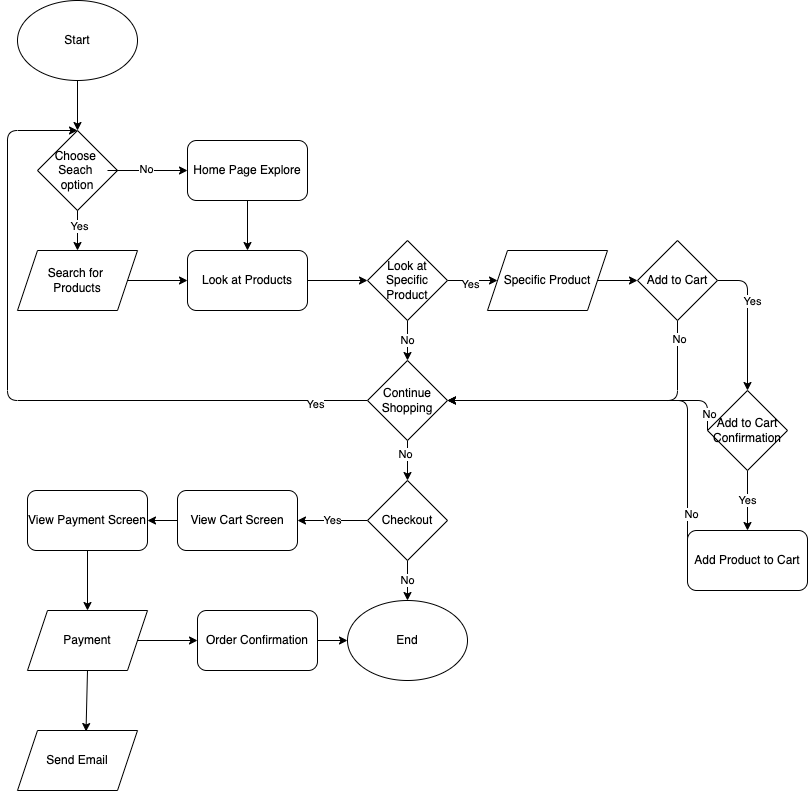

The diagram above was exported from draw.io. Its source (the exported page's mxGraphModel, read from the mxfile embedded in the PNG):
<mxGraphModel dx="960" dy="805" grid="1" gridSize="10" guides="1" tooltips="1" connect="1" arrows="1" fold="1" page="1" pageScale="1" pageWidth="850" pageHeight="1100" math="0" shadow="0">
  <root>
    <mxCell id="0" />
    <mxCell id="1" parent="0" />
    <mxCell id="69" style="edgeStyle=none;html=1;exitX=0.5;exitY=1;exitDx=0;exitDy=0;entryX=0.5;entryY=0;entryDx=0;entryDy=0;" edge="1" parent="1" source="2" target="6">
      <mxGeometry relative="1" as="geometry" />
    </mxCell>
    <mxCell id="2" value="Start" style="ellipse;whiteSpace=wrap;html=1;" vertex="1" parent="1">
      <mxGeometry x="60" y="10" width="120" height="80" as="geometry" />
    </mxCell>
    <mxCell id="16" style="edgeStyle=none;html=1;exitX=1;exitY=0.5;exitDx=0;exitDy=0;entryX=0;entryY=0.5;entryDx=0;entryDy=0;" edge="1" parent="1" source="4" target="15">
      <mxGeometry relative="1" as="geometry" />
    </mxCell>
    <mxCell id="4" value="Search for &lt;br&gt;Products" style="shape=parallelogram;perimeter=parallelogramPerimeter;whiteSpace=wrap;html=1;fixedSize=1;" vertex="1" parent="1">
      <mxGeometry x="60" y="260" width="120" height="60" as="geometry" />
    </mxCell>
    <mxCell id="8" value="" style="edgeStyle=none;html=1;entryX=0.5;entryY=0;entryDx=0;entryDy=0;" edge="1" parent="1" source="6" target="4">
      <mxGeometry relative="1" as="geometry" />
    </mxCell>
    <mxCell id="18" value="Yes" style="edgeLabel;html=1;align=center;verticalAlign=middle;resizable=0;points=[];" vertex="1" connectable="0" parent="8">
      <mxGeometry x="-0.2683" y="1" relative="1" as="geometry">
        <mxPoint as="offset" />
      </mxGeometry>
    </mxCell>
    <mxCell id="6" value="Choose &lt;br&gt;Seach &lt;br&gt;option" style="rhombus;whiteSpace=wrap;html=1;" vertex="1" parent="1">
      <mxGeometry x="80" y="140" width="80" height="80" as="geometry" />
    </mxCell>
    <mxCell id="12" style="edgeStyle=none;html=1;" edge="1" parent="1" target="11">
      <mxGeometry relative="1" as="geometry">
        <mxPoint x="150" y="180" as="sourcePoint" />
      </mxGeometry>
    </mxCell>
    <mxCell id="17" value="No" style="edgeLabel;html=1;align=center;verticalAlign=middle;resizable=0;points=[];" vertex="1" connectable="0" parent="12">
      <mxGeometry x="-0.025" y="2" relative="1" as="geometry">
        <mxPoint as="offset" />
      </mxGeometry>
    </mxCell>
    <mxCell id="19" style="edgeStyle=none;html=1;entryX=0.5;entryY=0;entryDx=0;entryDy=0;" edge="1" parent="1" source="11" target="15">
      <mxGeometry relative="1" as="geometry" />
    </mxCell>
    <mxCell id="11" value="Home Page Explore" style="rounded=1;whiteSpace=wrap;html=1;" vertex="1" parent="1">
      <mxGeometry x="230" y="150" width="120" height="60" as="geometry" />
    </mxCell>
    <mxCell id="24" style="edgeStyle=none;html=1;exitX=1;exitY=0.5;exitDx=0;exitDy=0;entryX=0;entryY=0.5;entryDx=0;entryDy=0;" edge="1" parent="1" source="15" target="22">
      <mxGeometry relative="1" as="geometry" />
    </mxCell>
    <mxCell id="15" value="Look at Products" style="rounded=1;whiteSpace=wrap;html=1;" vertex="1" parent="1">
      <mxGeometry x="230" y="260" width="120" height="60" as="geometry" />
    </mxCell>
    <mxCell id="27" style="edgeStyle=none;html=1;exitX=1;exitY=0.5;exitDx=0;exitDy=0;" edge="1" parent="1" source="22" target="26">
      <mxGeometry relative="1" as="geometry" />
    </mxCell>
    <mxCell id="28" value="Yes" style="edgeLabel;html=1;align=center;verticalAlign=middle;resizable=0;points=[];" vertex="1" connectable="0" parent="27">
      <mxGeometry x="-0.16" y="-3" relative="1" as="geometry">
        <mxPoint as="offset" />
      </mxGeometry>
    </mxCell>
    <mxCell id="30" value="No" style="edgeStyle=none;html=1;exitX=0.5;exitY=1;exitDx=0;exitDy=0;entryX=0.5;entryY=0;entryDx=0;entryDy=0;" edge="1" parent="1" source="22" target="29">
      <mxGeometry relative="1" as="geometry" />
    </mxCell>
    <mxCell id="22" value="Look at Specific Product" style="rhombus;whiteSpace=wrap;html=1;" vertex="1" parent="1">
      <mxGeometry x="410" y="250" width="80" height="80" as="geometry" />
    </mxCell>
    <mxCell id="34" style="edgeStyle=none;html=1;exitX=1;exitY=0.5;exitDx=0;exitDy=0;entryX=0;entryY=0.5;entryDx=0;entryDy=0;" edge="1" parent="1" source="26" target="33">
      <mxGeometry relative="1" as="geometry" />
    </mxCell>
    <mxCell id="26" value="Specific Product" style="shape=parallelogram;perimeter=parallelogramPerimeter;whiteSpace=wrap;html=1;fixedSize=1;" vertex="1" parent="1">
      <mxGeometry x="530" y="260" width="120" height="60" as="geometry" />
    </mxCell>
    <mxCell id="31" style="edgeStyle=none;html=1;exitX=0;exitY=0.5;exitDx=0;exitDy=0;entryX=0.5;entryY=0;entryDx=0;entryDy=0;" edge="1" parent="1" source="29" target="6">
      <mxGeometry relative="1" as="geometry">
        <Array as="points">
          <mxPoint x="50" y="410" />
          <mxPoint x="50" y="140" />
        </Array>
      </mxGeometry>
    </mxCell>
    <mxCell id="32" value="Yes" style="edgeLabel;html=1;align=center;verticalAlign=middle;resizable=0;points=[];" vertex="1" connectable="0" parent="31">
      <mxGeometry x="-0.8486" y="3" relative="1" as="geometry">
        <mxPoint as="offset" />
      </mxGeometry>
    </mxCell>
    <mxCell id="47" style="edgeStyle=none;html=1;exitX=0.5;exitY=1;exitDx=0;exitDy=0;entryX=0.5;entryY=0;entryDx=0;entryDy=0;" edge="1" parent="1" source="29" target="46">
      <mxGeometry relative="1" as="geometry" />
    </mxCell>
    <mxCell id="64" value="No" style="edgeLabel;html=1;align=center;verticalAlign=middle;resizable=0;points=[];" vertex="1" connectable="0" parent="47">
      <mxGeometry x="-0.35" y="-3" relative="1" as="geometry">
        <mxPoint as="offset" />
      </mxGeometry>
    </mxCell>
    <mxCell id="29" value="Continue Shopping" style="rhombus;whiteSpace=wrap;html=1;" vertex="1" parent="1">
      <mxGeometry x="410" y="370" width="80" height="80" as="geometry" />
    </mxCell>
    <mxCell id="36" style="edgeStyle=none;html=1;entryX=0.5;entryY=0;entryDx=0;entryDy=0;exitX=1;exitY=0.5;exitDx=0;exitDy=0;" edge="1" parent="1" source="33" target="40">
      <mxGeometry relative="1" as="geometry">
        <mxPoint x="840" y="290" as="targetPoint" />
        <Array as="points">
          <mxPoint x="790" y="290" />
        </Array>
      </mxGeometry>
    </mxCell>
    <mxCell id="37" value="Yes" style="edgeLabel;html=1;align=center;verticalAlign=middle;resizable=0;points=[];" vertex="1" connectable="0" parent="36">
      <mxGeometry x="-0.28" y="4" relative="1" as="geometry">
        <mxPoint as="offset" />
      </mxGeometry>
    </mxCell>
    <mxCell id="38" style="edgeStyle=none;html=1;exitX=0.5;exitY=1;exitDx=0;exitDy=0;entryX=1;entryY=0.5;entryDx=0;entryDy=0;" edge="1" parent="1" source="33" target="29">
      <mxGeometry relative="1" as="geometry">
        <Array as="points">
          <mxPoint x="720" y="410" />
        </Array>
      </mxGeometry>
    </mxCell>
    <mxCell id="39" value="No" style="edgeLabel;html=1;align=center;verticalAlign=middle;resizable=0;points=[];" vertex="1" connectable="0" parent="38">
      <mxGeometry x="-0.8839" y="1" relative="1" as="geometry">
        <mxPoint as="offset" />
      </mxGeometry>
    </mxCell>
    <mxCell id="33" value="Add to Cart" style="rhombus;whiteSpace=wrap;html=1;" vertex="1" parent="1">
      <mxGeometry x="680" y="250" width="80" height="80" as="geometry" />
    </mxCell>
    <mxCell id="42" value="Yes" style="edgeStyle=none;html=1;exitX=0.5;exitY=1;exitDx=0;exitDy=0;entryX=0.5;entryY=0;entryDx=0;entryDy=0;" edge="1" parent="1" source="40" target="41">
      <mxGeometry relative="1" as="geometry" />
    </mxCell>
    <mxCell id="65" style="edgeStyle=none;html=1;exitX=0;exitY=0.5;exitDx=0;exitDy=0;entryX=1;entryY=0.5;entryDx=0;entryDy=0;" edge="1" parent="1" source="40" target="29">
      <mxGeometry relative="1" as="geometry">
        <Array as="points">
          <mxPoint x="750" y="410" />
        </Array>
      </mxGeometry>
    </mxCell>
    <mxCell id="66" value="No" style="edgeLabel;html=1;align=center;verticalAlign=middle;resizable=0;points=[];" vertex="1" connectable="0" parent="65">
      <mxGeometry x="-0.8828" y="-1" relative="1" as="geometry">
        <mxPoint as="offset" />
      </mxGeometry>
    </mxCell>
    <mxCell id="40" value="Add to Cart Confirmation" style="rhombus;whiteSpace=wrap;html=1;" vertex="1" parent="1">
      <mxGeometry x="750" y="400" width="80" height="80" as="geometry" />
    </mxCell>
    <mxCell id="67" style="edgeStyle=none;html=1;entryX=1;entryY=0.5;entryDx=0;entryDy=0;exitX=0;exitY=0.5;exitDx=0;exitDy=0;" edge="1" parent="1" source="41" target="29">
      <mxGeometry relative="1" as="geometry">
        <Array as="points">
          <mxPoint x="730" y="410" />
        </Array>
      </mxGeometry>
    </mxCell>
    <mxCell id="68" value="No" style="edgeLabel;html=1;align=center;verticalAlign=middle;resizable=0;points=[];" vertex="1" connectable="0" parent="67">
      <mxGeometry x="-0.7706" y="-3" relative="1" as="geometry">
        <mxPoint as="offset" />
      </mxGeometry>
    </mxCell>
    <mxCell id="41" value="Add Product to Cart" style="rounded=1;whiteSpace=wrap;html=1;" vertex="1" parent="1">
      <mxGeometry x="730" y="540" width="120" height="60" as="geometry" />
    </mxCell>
    <mxCell id="49" value="Yes" style="edgeStyle=none;html=1;exitX=0;exitY=0.5;exitDx=0;exitDy=0;" edge="1" parent="1" source="46" target="51">
      <mxGeometry relative="1" as="geometry">
        <mxPoint x="360" y="530" as="targetPoint" />
      </mxGeometry>
    </mxCell>
    <mxCell id="63" value="No" style="edgeStyle=none;html=1;exitX=0.5;exitY=1;exitDx=0;exitDy=0;entryX=0.5;entryY=0;entryDx=0;entryDy=0;" edge="1" parent="1" source="46" target="62">
      <mxGeometry relative="1" as="geometry" />
    </mxCell>
    <mxCell id="46" value="Checkout" style="rhombus;whiteSpace=wrap;html=1;" vertex="1" parent="1">
      <mxGeometry x="410" y="490" width="80" height="80" as="geometry" />
    </mxCell>
    <mxCell id="54" style="edgeStyle=none;html=1;exitX=0;exitY=0.5;exitDx=0;exitDy=0;entryX=1;entryY=0.5;entryDx=0;entryDy=0;" edge="1" parent="1" source="51" target="52">
      <mxGeometry relative="1" as="geometry" />
    </mxCell>
    <mxCell id="51" value="View Cart Screen" style="rounded=1;whiteSpace=wrap;html=1;" vertex="1" parent="1">
      <mxGeometry x="220" y="500" width="120" height="60" as="geometry" />
    </mxCell>
    <mxCell id="56" style="edgeStyle=none;html=1;exitX=0.5;exitY=1;exitDx=0;exitDy=0;entryX=0.5;entryY=0;entryDx=0;entryDy=0;" edge="1" parent="1" source="52" target="55">
      <mxGeometry relative="1" as="geometry" />
    </mxCell>
    <mxCell id="52" value="View Payment Screen" style="rounded=1;whiteSpace=wrap;html=1;" vertex="1" parent="1">
      <mxGeometry x="70" y="500" width="120" height="60" as="geometry" />
    </mxCell>
    <mxCell id="58" style="edgeStyle=none;html=1;exitX=0.5;exitY=1;exitDx=0;exitDy=0;entryX=0.571;entryY=0.017;entryDx=0;entryDy=0;entryPerimeter=0;" edge="1" parent="1" source="55" target="57">
      <mxGeometry relative="1" as="geometry" />
    </mxCell>
    <mxCell id="60" style="edgeStyle=none;html=1;exitX=1;exitY=0.5;exitDx=0;exitDy=0;" edge="1" parent="1" source="55" target="59">
      <mxGeometry relative="1" as="geometry" />
    </mxCell>
    <mxCell id="55" value="Payment" style="shape=parallelogram;perimeter=parallelogramPerimeter;whiteSpace=wrap;html=1;fixedSize=1;" vertex="1" parent="1">
      <mxGeometry x="70" y="620" width="120" height="60" as="geometry" />
    </mxCell>
    <mxCell id="57" value="Send Email" style="shape=parallelogram;perimeter=parallelogramPerimeter;whiteSpace=wrap;html=1;fixedSize=1;" vertex="1" parent="1">
      <mxGeometry x="60" y="740" width="120" height="60" as="geometry" />
    </mxCell>
    <mxCell id="61" style="edgeStyle=none;html=1;exitX=1;exitY=0.5;exitDx=0;exitDy=0;entryX=0;entryY=0.5;entryDx=0;entryDy=0;" edge="1" parent="1" source="59" target="62">
      <mxGeometry relative="1" as="geometry">
        <mxPoint x="400" y="650" as="targetPoint" />
      </mxGeometry>
    </mxCell>
    <mxCell id="59" value="Order Confirmation" style="rounded=1;whiteSpace=wrap;html=1;" vertex="1" parent="1">
      <mxGeometry x="240" y="620" width="120" height="60" as="geometry" />
    </mxCell>
    <mxCell id="62" value="End" style="ellipse;whiteSpace=wrap;html=1;" vertex="1" parent="1">
      <mxGeometry x="390" y="610" width="120" height="80" as="geometry" />
    </mxCell>
  </root>
</mxGraphModel>